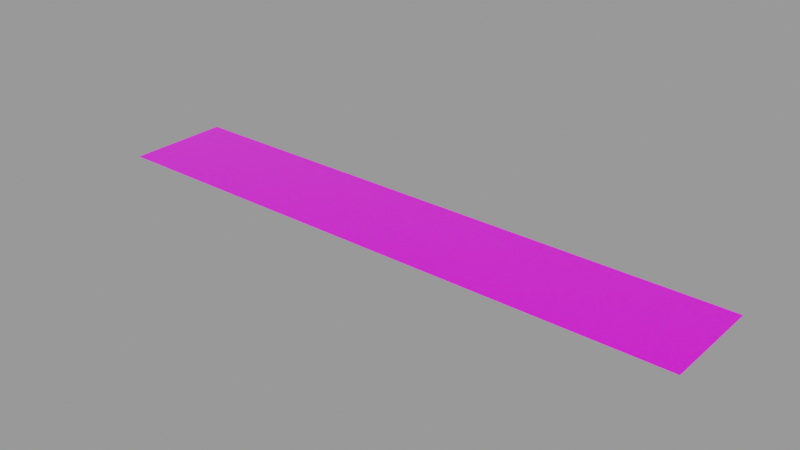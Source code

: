 # Source: decal.blend  (saved by Blender 2.92.15; exported with 4.5.12 LTS)
import bpy
from mathutils import Matrix  # noqa: F401  (used for matrix-valued properties, if any)

bpy.ops.wm.read_factory_settings(use_empty=True)
scene = bpy.context.scene
scene.name = 'Decal Asset'

# ---- images (referenced by path relative to the original .blend; pixels are not part of the script)
import os
ASSET_DIR = os.environ.get("B2B_ASSET_DIR", "")  # directory of the original .blend (textures are referenced by path, not embedded)
HERE = os.path.dirname(os.path.abspath(__file__))  # packed textures are extracted next to this script under _unpacked/

def load_image(name, relpath, width, height, colorspace="sRGB"):
    """Load a texture the original file referenced (path relative to the .blend, or extracted next to this script)."""
    p = next((c for c in (os.path.join(HERE, relpath), os.path.join(ASSET_DIR, relpath)) if relpath and os.path.exists(c)), "")
    if p:
        img = bpy.data.images.load(p, check_existing=True)
        img.name = name
    else:  # same state as the original file: an image datablock whose file is absent (Cycles renders it pink)
        img = bpy.data.images.new(name, width, height)
        img.source = "FILE"
        img.filepath = "//" + (relpath or name)
    img.colorspace_settings.name = colorspace
    return img
img_masks_library_decal = load_image('.masks.LIBRARY_DECAL', 'masks.png', 1024, 1024, 'Non-Color')
img_color_library_decal = load_image('.color.LIBRARY_DECAL', 'color.png', 1024, 1024, 'sRGB')
img_emission_library_decal = load_image('.emission.LIBRARY_DECAL', 'emission.png', 1024, 1024, 'sRGB')

# ---- materials (node trees are filled in below, after node groups)
mat_library_decal = bpy.data.materials.new('LIBRARY_DECAL')
mat_library_decal.surface_render_method = 'BLENDED'
mat_library_decal.blend_method = 'BLEND'
mat_library_decal.alpha_threshold = 0.0
mat_library_decal.use_backface_culling = True
mat_library_decal.preview_render_type = 'FLAT'
mat_library_decal.roughness = 0.5

# ---- node groups
ng_info_library_decal = bpy.data.node_groups.new('info.LIBRARY_DECAL', 'ShaderNodeTree')
_s = ng_info_library_decal.interface.new_socket(name='Shader', in_out='OUTPUT', socket_type='NodeSocketShader')
_s = ng_info_library_decal.interface.new_socket(name='Base Color', in_out='INPUT', socket_type='NodeSocketColor')
_s.default_value = (0.5793, 0.5793, 0.5793, 1.0)
_s = ng_info_library_decal.interface.new_socket(name='Subsurface', in_out='INPUT', socket_type='NodeSocketFloat')
_s.subtype = 'FACTOR'
_s.min_value = 0.0
_s.max_value = 1.0
_s = ng_info_library_decal.interface.new_socket(name='Subsurface Radius', in_out='INPUT', socket_type='NodeSocketVector')
_s.default_value = (1.0, 1.0, 1.0)
_s.min_value = 0.0
_s.max_value = 0.0
_s = ng_info_library_decal.interface.new_socket(name='Subsurface Color', in_out='INPUT', socket_type='NodeSocketColor')
_s.default_value = (0.7, 0.1, 0.1, 1.0)
_s = ng_info_library_decal.interface.new_socket(name='Metallic', in_out='INPUT', socket_type='NodeSocketFloat')
_s.subtype = 'FACTOR'
_s.min_value = 0.0
_s.max_value = 1.0
_s = ng_info_library_decal.interface.new_socket(name='Specular', in_out='INPUT', socket_type='NodeSocketFloat')
_s.subtype = 'FACTOR'
_s.min_value = 0.0
_s.max_value = 1.0
_s = ng_info_library_decal.interface.new_socket(name='Specular Tint', in_out='INPUT', socket_type='NodeSocketFloat')
_s.subtype = 'FACTOR'
_s.min_value = 0.0
_s.max_value = 1.0
_s = ng_info_library_decal.interface.new_socket(name='Roughness', in_out='INPUT', socket_type='NodeSocketFloat')
_s.subtype = 'FACTOR'
_s.default_value = 0.2
_s.min_value = 0.0
_s.max_value = 1.0
_s = ng_info_library_decal.interface.new_socket(name='Anisotropic', in_out='INPUT', socket_type='NodeSocketFloat')
_s.subtype = 'FACTOR'
_s.min_value = 0.0
_s.max_value = 1.0
_s = ng_info_library_decal.interface.new_socket(name='Anisotropic Rotation', in_out='INPUT', socket_type='NodeSocketFloat')
_s.subtype = 'FACTOR'
_s.min_value = 0.0
_s.max_value = 1.0
_s = ng_info_library_decal.interface.new_socket(name='Sheen', in_out='INPUT', socket_type='NodeSocketFloat')
_s.subtype = 'FACTOR'
_s.min_value = 0.0
_s.max_value = 1.0
_s = ng_info_library_decal.interface.new_socket(name='Sheen Tint', in_out='INPUT', socket_type='NodeSocketFloat')
_s.subtype = 'FACTOR'
_s.min_value = 0.0
_s.max_value = 1.0
_s = ng_info_library_decal.interface.new_socket(name='Clearcoat', in_out='INPUT', socket_type='NodeSocketFloat')
_s.subtype = 'FACTOR'
_s.min_value = 0.0
_s.max_value = 1.0
_s = ng_info_library_decal.interface.new_socket(name='Clearcoat Roughness', in_out='INPUT', socket_type='NodeSocketFloat')
_s.subtype = 'FACTOR'
_s.min_value = 0.0
_s.max_value = 1.0
_s = ng_info_library_decal.interface.new_socket(name='IOR', in_out='INPUT', socket_type='NodeSocketFloat')
_s.min_value = 0.0
_s.max_value = 1000.0
_s = ng_info_library_decal.interface.new_socket(name='Transmission', in_out='INPUT', socket_type='NodeSocketFloat')
_s.subtype = 'FACTOR'
_s.min_value = 0.0
_s.max_value = 1.0
_s = ng_info_library_decal.interface.new_socket(name='Transmission Roughness', in_out='INPUT', socket_type='NodeSocketFloat')
_s.subtype = 'FACTOR'
_s.min_value = 0.0
_s.max_value = 1.0
_s = ng_info_library_decal.interface.new_socket(name='Emission', in_out='INPUT', socket_type='NodeSocketColor')
_s = ng_info_library_decal.interface.new_socket(name='Emission Strength', in_out='INPUT', socket_type='NodeSocketFloat')
_s.default_value = 1.0
_s.min_value = 0.0
_s.max_value = 1e+06
_s = ng_info_library_decal.interface.new_socket(name='Normal', in_out='INPUT', socket_type='NodeSocketVector')
_s.min_value = 0.0
_s.max_value = -1.0
_s.hide_value = True
_s = ng_info_library_decal.interface.new_socket(name='Invert', in_out='INPUT', socket_type='NodeSocketFloat')
_s.subtype = 'FACTOR'
_s.default_value = 1.0
_s.min_value = 0.0
_s.max_value = 1.0
_s = ng_info_library_decal.interface.new_socket(name='Masks Map', in_out='INPUT', socket_type='NodeSocketColor')
_s = ng_info_library_decal.interface.new_socket(name='Alpha', in_out='INPUT', socket_type='NodeSocketFloat')
_s.default_value = 1.0
_s.min_value = 0.0
_s.max_value = 1.0
_s = ng_info_library_decal.interface.new_socket(name='Emission Map', in_out='INPUT', socket_type='NodeSocketColor')
_s = ng_info_library_decal.interface.new_socket(name='Emission Multiplier', in_out='INPUT', socket_type='NodeSocketFloat')
_s.min_value = 0.0
_N = ng_info_library_decal.nodes; _L = ng_info_library_decal.links
n0 = _N.new('NodeReroute'); n0.name = 'Reroute'; n0.location = (-494, -38)
n0.width = 16
n0.socket_idname = 'NodeSocketFloatFactor'
n1 = _N.new('ShaderNodeBsdfPrincipled'); n1.name = 'Principled BSDF'; n1.location = (777, 65)
n1.width = 153
n1.distribution = 'GGX'
n1.subsurface_method = 'BURLEY'
n1.inputs[8].default_value = 1.0
n1.inputs[21].default_value = 1.2
n1.inputs[26].default_value = (0.2, 0.2, 0.2, 1.0)
n1.inputs[28].default_value = 1.0
n2 = _N.new('NodeGroupOutput'); n2.name = 'Group Output'; n2.location = (1141, -52)
n3 = _N.new('ShaderNodeVectorMath'); n3.name = 'Vector Math.006'; n3.location = (369, -515)
n3.hide = True
n4 = _N.new('ShaderNodeVectorMath'); n4.name = 'Vector Math.007'; n4.location = (539, -515)
n4.width = 136
n4.hide = True
n4.operation = 'NORMALIZE'
n5 = _N.new('ShaderNodeVectorMath'); n5.name = 'Vector Math.004'; n5.location = (174, -523)
n5.hide = True
n5.operation = 'SUBTRACT'
n6 = _N.new('ShaderNodeNormalMap'); n6.name = 'Normal Map.001'; n6.location = (3, -575)
n6.hide = True
n7 = _N.new('ShaderNodeInvert'); n7.name = 'Invert.001'; n7.location = (55, -40)
n7.hide = True
n8 = _N.new('ShaderNodeMix'); n8.name = 'Mix.002'; n8.location = (2, -402)
n8.hide = True
n8.data_type = 'RGBA'
n8.blend_type = 'ADD'
n8.inputs[0].default_value = 1.0
n9 = _N.new('NodeReroute'); n9.name = 'Reroute.001'; n9.location = (-489, -473)
n9.width = 16
n9.socket_idname = 'NodeSocketFloatFactor'
n10 = _N.new('ShaderNodeSeparateColor'); n10.name = 'Separate RGB'; n10.location = (-472, -485)
n10.hide = True
n11 = _N.new('ShaderNodeMath'); n11.name = 'Math'; n11.location = (-246, -493)
n11.hide = True
n11.operation = 'MULTIPLY'
n11.use_clamp = True
n11.inputs[2].default_value = 0.0
n12 = _N.new('NodeReroute'); n12.name = 'Reroute.002'; n12.location = (743, -481)
n12.width = 16
n12.socket_idname = 'NodeSocketVector'
n13 = _N.new('NodeGroupInput'); n13.name = 'Group Input'; n13.location = (-810, -20)
n13.width = 208
n14 = _N.new('ShaderNodeMix'); n14.name = 'Mix.001'; n14.location = (-278, -573)
n14.hide = True
n14.data_type = 'RGBA'
n14.blend_type = 'MULTIPLY'
n14.inputs[0].default_value = 1.0
n15 = _N.new('ShaderNodeMix'); n15.name = 'Mix'; n15.location = (-160, -401)
n15.hide = True
n15.data_type = 'RGBA'
n15.blend_type = 'MULTIPLY'
n15.inputs[0].default_value = 1.0
n16 = _N.new('ShaderNodeMix'); n16.name = 'Mix.003'; n16.location = (607, -55)
n16.data_type = 'RGBA'
n17 = _N.new('ShaderNodeMix'); n17.name = 'Mix.004'; n17.location = (507, -55)
n17.data_type = 'RGBA'
n17.inputs[6].default_value = (0.8, 0.8, 0.8, 1.0)
n17.inputs[7].default_value = (1.0, 1.0, 1.0, 1.0)
n18 = _N.new('ShaderNodeMix'); n18.name = 'Mix.005'; n18.location = (607, -55)
n18.data_type = 'RGBA'
n18.inputs[6].default_value = (1.0, 1.0, 1.0, 1.0)
_L.new(n13.outputs[0], n7.inputs[1])
_L.new(n0.outputs[0], n7.inputs[0])
_L.new(n13.outputs[4], n1.inputs[1])
_L.new(n13.outputs[5], n1.inputs[13])
_L.new(n13.outputs[7], n1.inputs[2])
_L.new(n13.outputs[8], n1.inputs[15])
_L.new(n13.outputs[9], n1.inputs[16])
_L.new(n13.outputs[10], n1.inputs[24])
_L.new(n13.outputs[12], n1.inputs[19])
_L.new(n13.outputs[13], n1.inputs[20])
_L.new(n13.outputs[14], n1.inputs[3])
_L.new(n13.outputs[15], n1.inputs[18])
_L.new(n9.outputs[0], n0.inputs[0])
_L.new(n13.outputs[20], n9.inputs[0])
_L.new(n13.outputs[2], n1.inputs[9])
_L.new(n13.outputs[21], n10.inputs[0])
_L.new(n10.outputs[0], n11.inputs[0])
_L.new(n13.outputs[22], n11.inputs[1])
_L.new(n11.outputs[0], n1.inputs[4])
_L.new(n5.outputs[0], n3.inputs[1])
_L.new(n3.outputs[0], n4.inputs[0])
_L.new(n6.outputs[0], n5.inputs[1])
_L.new(n13.outputs[19], n5.inputs[0])
_L.new(n12.outputs[0], n1.inputs[5])
_L.new(n1.outputs[0], n2.inputs[0])
_L.new(n12.outputs[0], n1.inputs[23])
_L.new(n6.outputs[0], n3.inputs[0])
_L.new(n13.outputs[24], n14.inputs[7])
_L.new(n13.outputs[23], n14.inputs[6])
_L.new(n14.outputs[2], n8.inputs[7])
_L.new(n8.outputs[2], n1.inputs[27])
_L.new(n13.outputs[17], n15.inputs[6])
_L.new(n15.outputs[2], n8.inputs[6])
_L.new(n13.outputs[18], n15.inputs[7])
_L.new(n4.outputs[0], n12.inputs[0])
_L.new(n7.outputs[0], n16.inputs[6])
_L.new(n13.outputs[3], n16.inputs[7])
_L.new(n13.outputs[1], n16.inputs[0])
_L.new(n13.outputs[1], n1.inputs[10])
_L.new(n16.outputs[2], n1.inputs[0])
_L.new(n13.outputs[4], n17.inputs[0])
_L.new(n17.outputs[2], n18.inputs[7])
_L.new(n13.outputs[6], n18.inputs[0])
_L.new(n18.outputs[2], n1.inputs[14])
n2.is_active_output = True
ng_auto_smooth = bpy.data.node_groups.new('Auto Smooth', 'GeometryNodeTree')
_s = ng_auto_smooth.interface.new_socket(name='Geometry', in_out='OUTPUT', socket_type='NodeSocketGeometry')
_s = ng_auto_smooth.interface.new_socket(name='Geometry', in_out='INPUT', socket_type='NodeSocketGeometry')
_s = ng_auto_smooth.interface.new_socket(name='Angle', in_out='INPUT', socket_type='NodeSocketFloat')
_s.subtype = 'ANGLE'
_s.min_value = 0.0
_s.max_value = 3.142
ng_auto_smooth.is_modifier = True
_N = ng_auto_smooth.nodes; _L = ng_auto_smooth.links
n0 = _N.new('NodeGroupOutput'); n0.name = 'Group Output'; n0.location = (480, -100)
n1 = _N.new('NodeGroupInput'); n1.name = 'Group Input'; n1.location = (-420, -300)
n2 = _N.new('NodeGroupInput'); n2.name = 'Group Input.001'; n2.location = (-60, -100)
n3 = _N.new('GeometryNodeSetShadeSmooth'); n3.name = 'Set Shade Smooth'; n3.location = (120, -100)
n3.domain = 'EDGE'
n4 = _N.new('GeometryNodeSetShadeSmooth'); n4.name = 'Set Shade Smooth.001'; n4.location = (300, -100)
n5 = _N.new('GeometryNodeInputMeshEdgeAngle'); n5.name = 'Edge Angle'; n5.location = (-420, -220)
n6 = _N.new('GeometryNodeInputEdgeSmooth'); n6.name = 'Is Edge Smooth'; n6.location = (-60, -160)
n7 = _N.new('GeometryNodeInputShadeSmooth'); n7.name = 'Is Face Smooth'; n7.location = (-240, -340)
n8 = _N.new('FunctionNodeBooleanMath'); n8.name = 'Boolean Math'; n8.location = (-60, -220)
n9 = _N.new('FunctionNodeCompare'); n9.name = 'Compare'; n9.location = (-240, -180)
n9.operation = 'LESS_EQUAL'
_L.new(n5.outputs[0], n9.inputs[0])
_L.new(n4.outputs[0], n0.inputs[0])
_L.new(n1.outputs[1], n9.inputs[1])
_L.new(n9.outputs[0], n8.inputs[0])
_L.new(n7.outputs[0], n8.inputs[1])
_L.new(n2.outputs[0], n3.inputs[0])
_L.new(n6.outputs[0], n3.inputs[1])
_L.new(n3.outputs[0], n4.inputs[0])
_L.new(n8.outputs[0], n3.inputs[2])
n0.is_active_output = True

# ---- material node trees
mat_library_decal.use_nodes = True; mat_library_decal.node_tree.nodes.clear()
_N = mat_library_decal.node_tree.nodes; _L = mat_library_decal.node_tree.links
n0 = _N.new('ShaderNodeOutputMaterial'); n0.name = 'Material Output'; n0.location = (442, 252)
n0.target = 'CYCLES'
n1 = _N.new('ShaderNodeTexImage'); n1.name = 'masks.LIBRARY_DECAL'; n1.location = (-697, -110)
n1.label = 'MASKS'
n1.width = 301
n1.image = img_masks_library_decal
n2 = _N.new('ShaderNodeTexImage'); n2.name = 'color.LIBRARY_DECAL'; n2.location = (-693, 176)
n2.label = 'COLOR'
n2.width = 295
n2.image = img_color_library_decal
n3 = _N.new('ShaderNodeNormalMap'); n3.name = 'Detail Normal'; n3.location = (-550, 236)
n3.label = 'DETAIL NORMAL'
n3.hide = True
n4 = _N.new('ShaderNodeTexImage'); n4.name = 'emission.LIBRARY_DECAL'; n4.location = (-700, -400)
n4.label = 'EMISSION'
n4.width = 301
n4.image = img_emission_library_decal
n5 = _N.new('ShaderNodeGroup'); n5.name = 'info.LIBRARY_DECAL'; n5.location = (-215, 230)
n5.label = 'Info Decal Group'
n5.width = 302
n5.node_tree = ng_info_library_decal
n5.inputs[1].default_value = 0.0
n5.inputs[2].default_value = (1.0, 1.0, 1.0)
n5.inputs[3].default_value = (0.7, 0.1, 0.1, 1.0)
n5.inputs[4].default_value = 0.0
n5.inputs[5].default_value = 0.5
n5.inputs[6].default_value = 0.0
n5.inputs[7].default_value = 0.25
n5.inputs[8].default_value = 0.0
n5.inputs[9].default_value = 0.0
n5.inputs[10].default_value = 0.0
n5.inputs[11].default_value = 0.5
n5.inputs[12].default_value = 0.0
n5.inputs[13].default_value = 0.03
n5.inputs[14].default_value = 1.45
n5.inputs[15].default_value = 0.0
n5.inputs[16].default_value = 0.0
n5.inputs[17].default_value = (0.0, 0.0, 0.0, 1.0)
n5.inputs[18].default_value = 1.0
n5.inputs[20].default_value = 0.0
n5.inputs[22].default_value = 1.0
n5.inputs[24].default_value = 0.0
n6 = _N.new('ShaderNodeOutputMaterial'); n6.name = 'Material Output.001'; n6.location = (0, 0)
n6.target = 'EEVEE'
n7 = _N.new('ShaderNodeMixShader'); n7.name = 'Mix Shader'; n7.location = (0, 0)
n7.label = 'Disable Shadow'
n7.hide = True
n8 = _N.new('ShaderNodeLightPath'); n8.name = 'Light Path'; n8.location = (0, 0)
n8.hide = True
n9 = _N.new('ShaderNodeBsdfTransparent'); n9.name = 'Transparent BSDF'; n9.location = (0, 0)
n9.hide = True
_L.new(n1.outputs[0], n5.inputs[21])
_L.new(n5.outputs[0], n0.inputs[0])
_L.new(n2.outputs[0], n5.inputs[0])
_L.new(n4.outputs[0], n5.inputs[23])
_L.new(n3.outputs[0], n5.inputs[19])
_L.new(n5.outputs[0], n7.inputs[1])
_L.new(n7.outputs[0], n6.inputs[0])
_L.new(n8.outputs[1], n7.inputs[0])
_L.new(n9.outputs[0], n7.inputs[2])
n0.is_active_output = True

# ---- meshes
me_library_decal = bpy.data.meshes.new('LIBRARY_DECAL')
me_library_decal.from_pydata([(-1.246, -0.2165, 0.0), (1.246, -0.2165, 0.0), (-1.246, 0.2165, 0.0), (1.246, 0.2165, 0.0)], [], [(0, 1, 3, 2)])
_uv = me_library_decal.uv_layers.new(name='UVMap')
_uv.uv.foreach_set('vector', [0.0, 0.0, 1.0, 0.0, 1.0, 1.0, 0.0, 1.0])
me_library_decal.materials.append(mat_library_decal)
me_library_decal.use_remesh_fix_poles = True
me_library_decal.use_remesh_preserve_attributes = False
me_library_decal.use_mirror_vertex_groups = False
me_library_decal.update()

# ---- objects
ob_library_decal = bpy.data.objects.new('LIBRARY_DECAL', me_library_decal)

# ---- transforms, parenting, visibility, modifiers, constraints
ob_library_decal.location = (0.0, 0.0, 0.0)
ob_library_decal.visible_diffuse = False
ob_library_decal.visible_shadow = False
ob_library_decal.lineart.crease_threshold = 0.0
_m = ob_library_decal.modifiers.new('Displace', 'DISPLACE')
_m.mid_level = 0.9999
_m = ob_library_decal.modifiers.new('NormalTransfer', 'DATA_TRANSFER')
_m.use_loop_data = True
_m.data_types_loops = {'CUSTOM_NORMAL'}
_m.loop_mapping = 'POLYINTERP_LNORPROJ'
_m = ob_library_decal.modifiers.new('Auto Smooth', 'NODES')
_m.node_group = ng_auto_smooth
_gi = [s.identifier for s in ng_auto_smooth.interface.items_tree if s.item_type == 'SOCKET' and s.in_out == 'INPUT']
_m[_gi[1]] = 0.5236  # Angle

# ---- collection membership
scene.collection.objects.link(ob_library_decal)

# ---- scene / render settings (as saved in the file)
scene.frame_start = 1; scene.frame_end = 250; scene.frame_set(1)
scene.render.engine = 'BLENDER_EEVEE_NEXT'
scene.render.image_settings.exr_codec = 'NONE'
scene.render.simplify_subdivision_render = 0
scene.render.simplify_child_particles_render = 0.0
scene.cycles.use_denoising = False
scene.cycles.samples = 128
scene.cycles.sampling_pattern = 'TABULATED_SOBOL'
scene.cycles.use_adaptive_sampling = False
scene.cycles.use_light_tree = False
scene.view_settings.view_transform = 'Filmic'
bpy.context.view_layer.update()

# ---- added for rendering (the .blend has no active camera and no usable light): camera, sun + grey world if the file has none
cam_auto = bpy.data.cameras.new('AutoCamera')
cam_auto.lens = 50.0
cam_auto.sensor_width = 36.0
cam_auto.clip_end = 1000.0
ob_auto_camera = bpy.data.objects.new('AutoCamera', cam_auto)
scene.collection.objects.link(ob_auto_camera)
ob_auto_camera.location = (2.34021, -2.80825, 1.87226)
ob_auto_camera.rotation_euler = (1.09748, -7.21219e-08, 0.694738)
scene.camera = ob_auto_camera
light_auto_sun = bpy.data.lights.new('AutoSun', 'SUN')
light_auto_sun.energy = 3.0
light_auto_sun.angle = 0.0523599
ob_auto_sun = bpy.data.objects.new('AutoSun', light_auto_sun)
scene.collection.objects.link(ob_auto_sun)
ob_auto_sun.rotation_euler = (0.872665, 0.174533, 0.523599)
if scene.world is None:
    world_auto = bpy.data.worlds.new('AutoWorld')
    world_auto.color = (0.3, 0.3, 0.3)
    scene.world = world_auto
bpy.context.view_layer.update()
